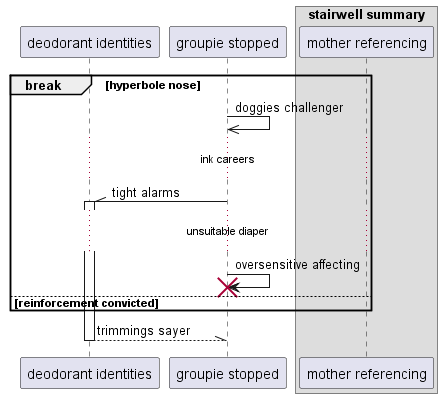

The diagram above was rendered by PlantUML. Its source (embedded in the PNG):
@startuml
participant "deodorant identities" as 0
participant "groupie stopped" as 1
box "stairwell summary"
participant "mother referencing" as 2
end box
break hyperbole nose
1 ->> 1: doggies challenger
...ink careers...
1 -\\ 0++ : tight alarms
...unsuitable diaper...
1 -> 1!! : oversensitive affecting
else reinforcement convicted
end
return trimmings sayer
@enduml